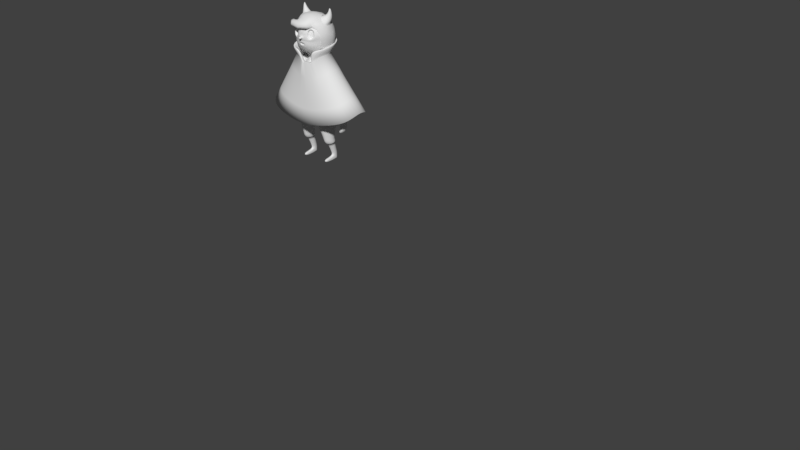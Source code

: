 # Source: Demon_Kid.blend  (saved by Blender 2.79.0; exported with 4.5.12 LTS)
import bpy
from mathutils import Matrix  # noqa: F401  (used for matrix-valued properties, if any)

bpy.ops.wm.read_factory_settings(use_empty=True)
scene = bpy.context.scene
scene.name = 'Scene'

# ---- collections
col_collection_1 = bpy.data.collections.new('Collection 1'); scene.collection.children.link(col_collection_1)

# ---- node groups
ng_auto_smooth = bpy.data.node_groups.new('Auto Smooth', 'GeometryNodeTree')
_s = ng_auto_smooth.interface.new_socket(name='Geometry', in_out='OUTPUT', socket_type='NodeSocketGeometry')
_s = ng_auto_smooth.interface.new_socket(name='Geometry', in_out='INPUT', socket_type='NodeSocketGeometry')
_s = ng_auto_smooth.interface.new_socket(name='Angle', in_out='INPUT', socket_type='NodeSocketFloat')
_s.subtype = 'ANGLE'
_s.min_value = 0.0
_s.max_value = 3.142
ng_auto_smooth.is_modifier = True
_N = ng_auto_smooth.nodes; _L = ng_auto_smooth.links
n0 = _N.new('NodeGroupOutput'); n0.name = 'Group Output'; n0.location = (480, -100)
n1 = _N.new('NodeGroupInput'); n1.name = 'Group Input'; n1.location = (-420, -300)
n2 = _N.new('NodeGroupInput'); n2.name = 'Group Input.001'; n2.location = (-60, -100)
n3 = _N.new('GeometryNodeSetShadeSmooth'); n3.name = 'Set Shade Smooth'; n3.location = (120, -100)
n3.domain = 'EDGE'
n4 = _N.new('GeometryNodeSetShadeSmooth'); n4.name = 'Set Shade Smooth.001'; n4.location = (300, -100)
n5 = _N.new('GeometryNodeInputMeshEdgeAngle'); n5.name = 'Edge Angle'; n5.location = (-420, -220)
n6 = _N.new('GeometryNodeInputEdgeSmooth'); n6.name = 'Is Edge Smooth'; n6.location = (-60, -160)
n7 = _N.new('GeometryNodeInputShadeSmooth'); n7.name = 'Is Face Smooth'; n7.location = (-240, -340)
n8 = _N.new('FunctionNodeBooleanMath'); n8.name = 'Boolean Math'; n8.location = (-60, -220)
n9 = _N.new('FunctionNodeCompare'); n9.name = 'Compare'; n9.location = (-240, -180)
n9.operation = 'LESS_EQUAL'
_L.new(n5.outputs[0], n9.inputs[0])
_L.new(n4.outputs[0], n0.inputs[0])
_L.new(n1.outputs[1], n9.inputs[1])
_L.new(n9.outputs[0], n8.inputs[0])
_L.new(n7.outputs[0], n8.inputs[1])
_L.new(n2.outputs[0], n3.inputs[0])
_L.new(n6.outputs[0], n3.inputs[1])
_L.new(n3.outputs[0], n4.inputs[0])
_L.new(n8.outputs[0], n3.inputs[2])
n0.is_active_output = True

# ---- world
world_world = bpy.data.worlds.new('World'); scene.world = world_world
world_world.color = (0.05088, 0.05088, 0.05088)
world_world.use_sun_shadow = False
world_world.sun_shadow_jitter_overblur = 0.0
world_world.cycles.sampling_method = 'MANUAL'

# ---- meshes
me_cube_002 = bpy.data.meshes.new('Cube.002')
me_cube_002.from_pydata([(-0.5842, 1.498, 0.1949), (1.522, 1.603, 0.1229), (-1.095, 0.02539, -0.6541), (-0.6119, 0.1056, 0.3876), (1.578, -0.3278, -0.7116), (1.404, -0.169, 0.3437), (-0.8443, -0.1876, -0.6418), (-0.5626, -0.1505, 0.1991), (1.146, -0.982, -0.6638), (1.222, -0.7494, 0.1239), (-1.436, -0.1062, -0.5465), (-1.396, -0.139, -0.1331), (-1.649, -0.5201, -0.6295), (-1.602, -0.5408, -0.1409), (-0.6973, 0.5913, 0.5037), (-1.352, 0.5702, -0.5785), (1.401, 0.4496, 0.4481), (-1.152, 1.057, 0.01043), (1.861, 0.999, -0.08246), (1.597, -0.3084, -0.1552), (-0.9592, 0.08117, -0.06941), (-0.7759, -0.1077, -0.1634), (1.355, -0.883, -0.2627), (-1.422, -0.07121, -0.2933), (-1.686, -0.5586, -0.3626), (1.839, 0.3455, 0.0203), (-1.119, 0.5659, -0.02653), (-0.1316, 1.349, 0.5301), (0.01771, 0.06636, 0.5728), (-0.4897, -0.5532, -0.9368), (-0.5291, -0.5828, -0.9287), (-0.01488, -0.2893, 0.4182), (-1.57, -0.1607, -0.6273), (-1.502, -0.2194, -0.07458), (-0.01857, 0.5883, 0.6535), (-1.613, -0.1391, -0.2908), (0.7315, 1.33, 0.5297), (0.8133, 0.009272, 0.5391), (0.4034, -0.9498, -0.829), (-1.662, -0.3263, -0.6441), (0.7548, 0.5607, 0.6889), (0.6692, -0.731, -0.8348), (0.8187, -0.553, 0.3896), (-1.595, -0.3802, -0.08924), (-1.716, -0.3005, -0.3092), (-0.01248, -1.173, -0.7037), (-1.168, -0.9847, -0.6788), (0.2256, -1.24, -0.3636), (-1.148, -1.07, -0.3776), (-0.8999, -0.2041, -0.2932), (-1.117, -0.2157, -0.305), (-0.3837, -0.5103, 0.1955), (-1.056, -0.5336, 0.07893), (-0.7478, -0.622, -0.9182), (-1.223, -0.5025, -0.8324), (-1.161, -0.28, -0.6151), (-0.9369, -0.2909, -0.6527), (-1.064, -0.3177, -0.05307), (-0.7681, -0.2874, -0.004598), (-1.076, -0.9895, -0.09303), (0.2237, -1.093, -0.03759), (0.0428, -0.8737, 0.1767), (-1.073, -0.8291, 0.05739), (-0.3234, -0.9792, -0.8733), (-1.238, -0.8055, -0.8354), (-1.783, 1.109, -0.9488), (0.8122, 2.312, -0.04071), (1.465, 2.213, -0.1886), (-0.6362, 2.258, -0.2352), (-0.2199, 2.307, -0.06982), (-2.01, 1.626, -2.435), (-1.815, 2.225, -2.343), (-0.2001, 3.186, -2.091), (1.046, 3.251, -2.026), (1.936, 2.831, -2.101), (2.411, 2.372, -2.222), (-1.214, 2.829, -2.228), (-1.937, 1.631, -3.363), (-1.667, 2.242, -3.288), (-0.1202, 3.183, -3.188), (1.042, 3.263, -3.17), (1.904, 2.813, -3.197), (2.485, 2.333, -3.218), (-1.126, 2.768, -3.238), (-1.442, 2.064, -4.361), (1.031, 2.964, -4.398), (2.328, 2.021, -4.294), (-0.9395, 2.479, -4.359), (-1.733, 1.434, -4.308), (-0.05287, 2.907, -4.359), (1.794, 2.549, -4.358), (-1.824, 1.496, -1.29), (-0.2418, 2.856, -0.971), (1.701, 2.538, -0.7713), (-1.397, 2.303, -1.166), (0.958, 2.94, -0.9398), (2.277, 2.297, -1.227), (-1.115, 2.578, -0.9027), (2.323, 0.8154, -0.4729), (2.488, 0.5579, -0.709), (2.287, 0.155, -0.6706), (1.899, -0.2515, -0.4272), (2.144, -0.1631, -0.9154), (2.168, 0.2291, -0.3364), (2.72, 0.9657, -1.111), (2.635, 1.134, -0.9728), (2.795, 1.317, -1.735), (2.951, 1.429, -2.494), (2.683, 1.123, -4.159), (2.616, 1.762, -1.324), (2.743, 1.864, -2.401), (2.7, 1.58, -4.224), (2.865, 1.308, -3.37), (2.788, 1.795, -3.286), (2.509, 0.3181, -1.114), (2.743, 0.7715, -1.25), (2.902, 0.8936, -1.871), (2.908, 0.9663, -2.588), (2.697, 0.7366, -4.1), (2.856, 0.8755, -3.408), (2.538, -0.1498, -1.817), (2.795, 0.3852, -1.851), (2.545, -0.164, -2.545), (2.8, 0.342, -2.601), (2.47, -0.2822, -3.238), (2.738, 0.2445, -3.355), (2.27, -0.4422, -3.811), (2.596, 0.09187, -3.989), (-1.472, 0.9504, -0.3804), (-1.77, 0.6782, -1.062), (-2.059, 0.9677, -2.386), (-2.043, 0.9266, -3.276), (-1.75, 0.7053, -4.211), (-1.95, 0.8363, -1.575), (-1.497, 0.1594, -1.057), (-1.9, 0.1953, -2.286), (-1.883, 0.2026, -3.177), (-1.629, -0.01501, -4.111), (-1.791, 0.1939, -1.486)], [], [(27, 36, 66, 69), (2, 29, 30, 6), (21, 20, 2, 6), (28, 3, 7, 31), (34, 14, 3, 28), (79, 83, 76, 72), (25, 16, 5, 19), (4, 19, 22, 8), (64, 46, 12, 39), (5, 9, 22, 19), (35, 33, 11, 23), (50, 55, 10, 23), (52, 57, 11, 33), (48, 59, 13, 24), (18, 1, 16, 25), (27, 0, 14, 34), (20, 3, 14, 26), (2, 20, 26, 15), (46, 48, 24, 12), (57, 50, 23, 11), (32, 35, 23, 10), (4, 8, 38, 41), (18, 25, 103, 98), (39, 44, 35, 32), (36, 27, 34, 40), (62, 52, 33, 43), (44, 43, 33, 35), (28, 31, 42, 37), (55, 54, 32, 10), (40, 34, 28, 37), (29, 41, 38, 30), (36, 1, 67, 66), (42, 61, 60, 9), (8, 45, 63, 38), (22, 47, 45, 8), (9, 60, 47, 22), (7, 58, 51, 31), (6, 56, 49, 21), (38, 63, 53, 30), (31, 51, 61, 42), (21, 49, 58, 7), (16, 40, 37, 5), (24, 13, 43, 44), (59, 62, 43, 13), (1, 36, 40, 16), (12, 24, 44, 39), (5, 37, 42, 9), (54, 64, 39, 32), (0, 27, 69, 68), (53, 63, 64, 54), (60, 61, 62, 59), (56, 53, 54, 55), (61, 51, 52, 62), (58, 49, 50, 57), (45, 47, 48, 46), (47, 60, 59, 48), (51, 58, 57, 52), (49, 56, 55, 50), (63, 45, 46, 64), (21, 7, 3, 20), (97, 92, 72, 76), (76, 83, 78, 71), (94, 97, 76, 71), (75, 82, 81, 74), (19, 4, 102, 101), (93, 96, 75, 74), (73, 80, 79, 72), (92, 95, 73, 72), (81, 80, 73, 74), (95, 93, 74, 73), (71, 78, 77, 70), (86, 82, 113, 111), (91, 94, 71, 70), (82, 75, 110, 113), (77, 78, 84, 88), (25, 19, 101, 103), (80, 81, 90, 85), (79, 80, 85, 89), (81, 82, 86, 90), (78, 83, 87, 84), (83, 79, 89, 87), (107, 112, 113, 110), (66, 67, 93, 95), (69, 66, 95, 92), (68, 69, 92, 97), (99, 98, 103, 100), (100, 103, 101, 102), (98, 99, 104, 105), (109, 106, 107, 110), (107, 117, 119, 112), (113, 112, 108, 111), (105, 104, 106, 109), (75, 96, 109, 110), (107, 106, 116, 117), (106, 104, 115, 116), (104, 99, 114, 115), (108, 112, 119, 118), (99, 100, 102, 114), (121, 120, 122, 123), (114, 102, 120, 121), (115, 114, 121, 116), (123, 122, 124, 125), (116, 121, 123, 117), (123, 125, 119, 117), (125, 124, 126, 127), (119, 125, 127, 118), (14, 0, 17, 26), (26, 17, 128, 15), (70, 77, 131, 130), (128, 65, 129, 15), (91, 70, 130, 133), (65, 91, 133, 129), (77, 88, 132, 131), (30, 53, 56, 6), (129, 133, 138, 134), (15, 129, 134, 2), (133, 130, 135, 138), (130, 131, 136, 135), (131, 132, 137, 136)])
me_cube_002.polygons.foreach_set('use_smooth', [True] * 119)
me_cube_002.use_remesh_preserve_volume = False
me_cube_002.use_remesh_preserve_attributes = False
me_cube_002.use_mirror_vertex_groups = False
me_cube_002.update()
me_cube_001 = bpy.data.meshes.new('Cube.001')
me_cube_001.from_pydata([(0.1939, -0.1633, 0.6309), (0.1711, -0.1896, 1.186), (0.1972, 0.1296, 0.6338), (0.1884, 0.1105, 1.212), (0.1774, 0.08753, 1.274), (0.1272, -0.1974, 0.6165), (0.1373, 0.1576, 0.6229), (0.1772, -0.1177, 1.275), (0.2356, -0.0691, 0.6399), (0.2365, 0.04923, 0.64), (0.2638, 0.01543, 1.274), (0.2567, 0.06373, 1.241), (0.1705, 0.02487, 1.31), (0.1705, -0.05352, 1.31), (0.1994, 0.08507, 1.153), (0.1992, -0.1202, 1.154), (0.121, -0.196, 1.056), (0.1257, 0.1677, 1.066), (0.2275, 0.05752, 1.036), (0.2275, -0.09027, 1.036), (0.1697, 0.1132, 0.9564), (0.1693, -0.1526, 0.9571), (0.1129, -0.1925, 0.9567), (0.1136, 0.1533, 0.9572), (0.206, 0.04508, 0.9533), (0.2061, -0.0782, 0.9532), (0.1865, 0.1213, 0.6818), (0.1841, -0.1532, 0.6863), (0.1179, -0.199, 0.6844), (0.1247, 0.1654, 0.678), (0.2253, 0.04555, 0.687), (0.225, -0.07588, 0.6878), (0.1216, 0.141, 1.227), (0.1711, 0.1414, 1.186), (0.1881, -0.1431, 1.213), (0.1224, -0.1639, 1.215), (0.08768, -0.05171, 1.31), (0.08768, 0.01888, 1.31), (0.1848, 0.1167, 1.061), (0.1814, -0.1579, 1.067), (0.2061, 0.02089, 1.123), (0.206, -0.05749, 1.123), (0.2882, -0.1147, 1.106), (0.2875, 0.0821, 1.105), (0.3391, 0.01564, 1.168), (0.3394, -0.04518, 1.168), (0.2364, 0.01256, 1.044), (0.2366, -0.04827, 1.044), (0.3193, 0.06426, 1.144), (0.3199, -0.09498, 1.145), (0.2558, 0.06235, 1.067), (0.2564, -0.09688, 1.068), (0.2457, -0.1141, 1.188), (0.2344, -0.09635, 1.134), (0.2274, -0.04806, 1.102), (0.2638, -0.04499, 1.275), (0.2569, -0.09446, 1.242), (0.2454, 0.08145, 1.187), (0.2273, 0.01237, 1.101), (0.2342, 0.06183, 1.133), (0.3981, -0.06103, 0.6594), (0.4002, 0.02673, 0.6568), (0.4312, -0.004393, 0.6633), (0.4306, -0.03168, 0.6639), (0.3676, -0.002014, 0.651), (0.3667, -0.0293, 0.6516), (0.4199, 0.01788, 0.6605), (0.4184, -0.05344, 0.662), (0.38, 0.01935, 0.6529), (0.3778, -0.05198, 0.6545), (0.4096, 0.03728, 0.7673), (0.3442, 0.04032, 1.013), (0.361, 0.006152, 1.023), (0.4265, 0.004952, 0.7735), (0.3831, -0.08175, 0.7576), (0.3179, -0.08548, 0.9986), (0.3559, -0.06988, 0.7477), (0.291, -0.07294, 0.9834), (0.2743, -0.03877, 0.974), (0.339, -0.03755, 0.7415), (0.4267, -0.0355, 0.7735), (0.3612, -0.0366, 1.023), (0.3447, -0.0716, 1.014), (0.4101, -0.06861, 0.7675), (0.3825, 0.04915, 0.7574), (0.3173, 0.05286, 0.9983), (0.2741, 0.003982, 0.9738), (0.3388, 0.002899, 0.7414), (0.2905, 0.03898, 0.9831), (0.3554, 0.03602, 0.7475), (0.3845, 0.04969, 0.8914), (0.4047, 0.009868, 0.9003), (0.3528, -0.09691, 0.8776), (0.3204, -0.0823, 0.8633), (0.3002, -0.04248, 0.8545), (0.4049, -0.03995, 0.9004), (0.3851, -0.08074, 0.8917), (0.3521, 0.0643, 0.8772), (0.3, 0.00734, 0.8544), (0.3198, 0.04813, 0.8631), (0.3949, -0.07266, 0.4891), (0.3834, -0.07419, 0.5926), (0.3949, 0.01052, 0.48), (0.3905, 0.01572, 0.5818), (0.4311, -0.07457, 0.4715), (0.4346, -0.07454, 0.5894), (0.428, 0.008612, 0.4625), (0.4325, 0.0155, 0.5828), (0.3928, -0.0141, 0.4852), (0.3928, -0.04752, 0.4888), (0.3804, -0.03526, 0.5905), (0.3818, -0.005728, 0.5853), (0.4342, -0.05051, 0.4613), (0.4342, -0.01709, 0.4576), (0.4409, -0.006053, 0.5872), (0.4419, -0.03559, 0.5923), (0.3832, -0.07561, 0.5593), (0.3862, 0.01805, 0.5394), (0.4413, 0.018, 0.539), (0.4328, -0.07598, 0.556), (0.45, -0.008405, 0.5375), (0.45, -0.04183, 0.5411), (0.3799, -0.04183, 0.5411), (0.3799, -0.008405, 0.5375), (0.4124, 0.0181, 0.4703), (0.4113, 0.02206, 0.5837), (0.4124, -0.08217, 0.4812), (0.4098, -0.08046, 0.601), (0.4116, -0.07266, 0.4446), (0.3852, -0.07018, 0.4674), (0.4124, 0.02502, 0.5339), (0.4016, -0.08325, 0.5507), (0.3868, -0.06666, 0.5506), (0.3866, -0.06047, 0.5957), (0.4125, -0.06772, 0.6055), (0.435, -0.0607, 0.596), (0.4398, -0.06677, 0.5497), (0.4124, -0.07525, 0.5448), (0.3908, -0.09061, 0.5506), (0.3971, -0.09757, 0.5898), (0.3715, -0.08916, 0.5617), (0.3753, -0.09315, 0.5856), (0.4138, -0.09435, 0.5751), (0.4097, -0.09037, 0.5513), (0.3528, -0.1086, 0.5297), (0.3542, -0.1191, 0.5424), (0.3486, -0.1077, 0.539), (0.35, -0.1134, 0.5477), (0.3669, -0.1162, 0.5409), (0.3654, -0.1104, 0.5322), (0.3945, 0.01442, 0.5054), (0.439, 0.01395, 0.5011), (0.4422, -0.07159, 0.5103), (0.45, -0.01183, 0.506), (0.45, -0.04525, 0.5096), (0.3935, -0.04525, 0.5096), (0.3935, -0.01183, 0.506), (0.3943, -0.07112, 0.5147), (0.4124, 0.02159, 0.5024), (0.4124, -0.07867, 0.5133), (0.3749, -0.06577, 0.4549), (0.3749, -0.003557, 0.4481), (0.388, -0.06833, 0.4314), (0.388, -0.006118, 0.4246), (0.3734, -0.02251, 0.4502), (0.3734, -0.04682, 0.4528), (0.387, -0.04965, 0.4268), (0.387, -0.02534, 0.4242), (0.3777, -0.003773, 0.4343), (0.3777, -0.06854, 0.4413), (0.3699, -0.02465, 0.4307), (0.3699, -0.04891, 0.4334), (0.3946, -0.07784, 0.4561), (0.4085, 0.0009594, 0.4366), (0.4145, -0.02214, 0.4328), (0.3832, -0.01899, 0.4618), (0.3852, 0.003433, 0.4594), (0.4145, -0.05092, 0.4359), (0.3832, -0.04777, 0.4649), (0.3946, 0.008482, 0.4467), (0.3894, -0.1095, 0.5594), (0.3862, -0.1028, 0.5443), (0.3602, -0.101, 0.5545), (0.3634, -0.1077, 0.5696), (0.3733, -0.1, 0.5455), (0.3788, -0.1136, 0.5698), (0.0597, 0.1698, 0.6175), (0.05843, -0.1915, 1.213), (0.05897, 0.1681, 1.235), (0.06105, -0.1898, 0.6023), (0.02155, 0.06781, 0.5938), (0.02069, -0.06104, 0.5936), (0.05607, 0.07598, 1.31), (0.05607, -0.1023, 1.31), (0.06276, 0.1886, 1.076), (0.05896, -0.2172, 1.052), (0.05438, -0.207, 0.9591), (0.05464, 0.1684, 0.9592), (0.05434, 0.1781, 0.6779), (0.0524, -0.2096, 0.6812), (0.2443, 0.008854, 0.4859), (0.211, 0.08094, 0.4819), (0.1541, -0.1739, 0.4749), (0.2091, -0.1486, 0.4817), (0.09943, -0.145, 0.4683), (0.1563, 0.1099, 0.4752), (0.2054, 0.03912, 0.283), (0.2436, -0.07884, 0.4859), (0.2353, -0.004272, 0.2775), (0.1013, 0.08462, 0.4685), (0.06681, 0.01482, 0.4643), (0.0661, -0.07287, 0.4642), (0.2304, -0.009357, 0.3224), (0.2017, 0.0347, 0.3209), (0.169, -0.121, 0.3184), (0.2006, -0.1056, 0.3209), (0.1376, -0.1034, 0.3159), (0.1703, 0.05238, 0.3185), (0.2299, -0.06295, 0.3224), (0.1387, 0.03695, 0.316), (0.1087, -0.00571, 0.3145), (0.1082, -0.0593, 0.3144), (0.1687, -0.1097, 0.2646), (0.1996, -0.09623, 0.2661), (0.1392, -0.09116, 0.2671), (0.1758, 0.05764, 0.2855), (0.2325, -0.05597, 0.271), (0.1449, 0.0442, 0.284), (0.1132, 0.00394, 0.2791), (0.1104, -0.04776, 0.2726), (0.1959, 0.07239, 0.05848), (0.184, 0.09303, 0.05848), (0.1718, 0.002455, 0.05275), (0.1843, 0.01437, 0.05275), (0.1603, 0.01634, 0.05275), (0.1749, 0.1017, 0.05848), (0.1822, -0.1158, 0.03123), (0.1955, 0.04016, 0.05275), (0.1723, -0.122, 0.03123), (0.1653, 0.09514, 0.05848), (0.1527, 0.0758, 0.05848), (0.1508, 0.04479, 0.05275), (0.1501, -0.04551, 0.2318), (0.2165, -0.02286, 0.2375), (0.1312, 0.01615, 0.2455), (0.1928, -0.04891, 0.2315), (0.171, -0.05756, 0.2293), (0.1542, 0.0422, 0.2515), (0.176, 0.05085, 0.2537), (0.1292, -0.01735, 0.238), (0.2185, 0.01064, 0.245), (0.1969, 0.03879, 0.2512), (0.1956, 0.07339, 0.0), (0.1837, 0.09403, 0.0), (0.1733, 0.02274, 0.0), (0.1856, 0.02809, 0.0), (0.1609, 0.03143, 0.0), (0.1745, 0.1027, 0.0), (0.1744, 0.04416, 0.0), (0.1955, 0.04867, 0.0), (0.1754, 0.07767, 0.0), (0.165, 0.09614, 0.0), (0.1523, 0.07679, 0.0), (0.1522, 0.05208, 0.0), (0.1628, -0.1138, 0.03123), (0.1927, -0.09795, 0.03123), (0.1535, -0.09476, 0.03123), (0.1519, -0.09473, 0.0), (0.1711, -0.1213, 0.0), (0.1615, -0.113, 0.0), (0.191, -0.09809, 0.0), (0.1809, -0.115, 0.0), (0.1821, -0.04944, 0.03752), (0.1515, -0.02568, 0.0), (0.1601, -0.04633, 0.0), (0.1948, -0.03009, 0.03752), (0.1947, -0.02909, 0.0), (0.1634, -0.04733, 0.03752), (0.1726, -0.05602, 0.03752), (0.1515, -0.02668, 0.03752), (0.1849, -0.04967, 0.0), (0.1725, -0.05502, 0.0), (0.1617, 0.02848, 0.08018), (0.1725, 0.01923, 0.08018), (0.175, 0.1041, 0.08018), (0.1485, 0.05041, 0.08018), (0.1858, 0.09484, 0.08018), (0.1981, 0.0467, 0.08018), (0.1496, 0.07663, 0.08018), (0.1867, 0.03034, 0.08018), (0.1638, 0.09713, 0.08018), (0.1991, 0.07292, 0.08018), (0.1657, 0.1065, 0.8359), (0.1656, -0.1443, 0.8354), (0.1072, -0.1877, 0.8355), (0.1083, 0.1438, 0.8354), (0.2024, 0.04645, 0.8357), (0.2024, -0.07425, 0.8353), (0.04987, 0.157, 0.8378), (0.04978, -0.1995, 0.8365), (0.08505, 0.0157, 1.348), (0.08505, -0.04853, 1.348), (0.0473, 0.06767, 1.348), (0.0473, -0.1005, 1.348), (0.03156, -0.01535, 1.848), (0.05618, 0.01363, 1.843), (0.07649, 0.04147, 1.827), (0.09688, 0.09284, 1.796), (0.1279, 0.1105, 1.755), (0.2239, 0.04809, 1.658), (0.2256, 0.05028, 1.639), (0.2269, 0.05211, 1.619), (0.2277, 0.05285, 1.604), (0.1405, 0.1583, 1.517), (0.1267, 0.1423, 1.472), (0.1081, 0.1195, 1.432), (0.08546, 0.09057, 1.398), (0.04074, -0.04268, 1.846), (0.07089, -0.03268, 1.843), (0.09673, -0.02295, 1.84), (0.2052, 0.02142, 1.74), (0.2316, 0.03305, 1.657), (0.2334, 0.03488, 1.638), (0.2347, 0.03652, 1.618), (0.2397, 0.04217, 1.557), (0.2259, 0.04103, 1.509), (0.2036, 0.03684, 1.465), (0.1735, 0.02976, 1.425), (0.1368, 0.02008, 1.393), (0.04129, -0.06902, 1.844), (0.07481, -0.08018, 1.836), (0.1124, -0.08531, 1.818), (0.1576, -0.09599, 1.782), (0.2018, -0.09844, 1.747), (0.2365, 0.01533, 1.656), (0.2381, 0.01663, 1.637), (0.2394, 0.01797, 1.616), (0.2401, 0.01867, 1.601), (0.2202, -0.1117, 1.498), (0.202, -0.09571, 1.455), (0.1735, -0.08114, 1.418), (0.1368, -0.06706, 1.387), (0.02806, -0.08967, 1.843), (0.0522, -0.1206, 1.83), (0.07798, -0.1467, 1.806), (0.1226, -0.1715, 1.773), (0.1241, -0.2109, 1.719), (0.1495, -0.214, 1.685), (0.1537, -0.2218, 1.636), (0.1341, -0.2322, 1.6), (0.02426, -0.2683, 1.534), (0.02131, -0.266, 1.523), (0.1267, -0.1991, 1.448), (0.1081, -0.1709, 1.411), (0.08546, -0.1376, 1.382), (0.1513, -0.179, 1.738), (0.1724, -0.1908, 1.688), (0.186, -0.1923, 1.64), (0.02131, -0.2702, 1.544), (0.07683, -0.256, 1.682), (0.0922, -0.2247, 1.718), (0.01854, -0.2723, 1.626), (0.02252, -0.2724, 1.605), (0.07815, -0.2034, 1.699), (0.06669, -0.2206, 1.672), (0.07212, -0.2265, 1.634), (0.0913, -0.2187, 1.608), (0.133, -0.1911, 1.674), (0.1385, -0.197, 1.636), (0.1149, -0.1887, 1.7), (0.1281, -0.2039, 1.609), (0.0, 0.1611, 0.629), (0.0, 0.1754, 1.237), (0.0, -0.1715, 0.6016), (0.0, -0.2034, 1.213), (0.0, 0.09779, 1.31), (0.0, -0.1217, 1.31), (0.0, 0.07075, 0.5898), (0.0, -0.05983, 0.5898), (0.0, -0.2266, 1.05), (0.0, 0.1939, 1.08), (0.0, -0.2146, 0.957), (0.0, 0.1729, 0.9593), (0.0, -0.2147, 0.6803), (0.0, 0.184, 0.6766), (0.0, -0.2061, 0.8368), (0.0, 0.1614, 0.8367), (0.0, 0.08751, 1.348), (0.0, -0.1203, 1.348), (0.0, 0.04259, 1.842), (0.0, 0.0881, 1.822), (0.0, 0.1288, 1.793), (0.0, 0.163, 1.757), (0.0, 0.1895, 1.714), (0.0, 0.2142, 1.569), (0.0, 0.1538, 1.434), (0.0, -0.1003, 1.842), (0.0, -0.1419, 1.827), (0.0, -0.1794, 1.801), (0.0, -0.2228, 1.768), (0.0, -0.2474, 1.733), (0.0, -0.2635, 1.682), (0.0, -0.2726, 1.631), (0.0, -0.2725, 1.594), (0.0, -0.2659, 1.488), (0.0, -0.2394, 1.445), (0.0, -0.2051, 1.409), (0.0, -0.1645, 1.38), (0.0, -0.05499, 1.847), (0.0, -0.005875, 1.848), (0.0, 0.2073, 1.668), (0.0, 0.2156, 1.619), (0.0, 0.203, 1.52), (0.0, 0.1826, 1.475), (0.0, 0.1175, 1.4), (0.1483, -0.2224, 1.575), (0.1396, -0.2256, 1.528), (0.1358, -0.22, 1.491), (0.0, -0.2707, 1.549), (0.0, -0.265, 1.519), (0.0, -0.2529, 1.546), (0.0, -0.2494, 1.535), (0.0, -0.2452, 1.523), (0.03308, -0.249, 1.535), (0.02791, -0.2518, 1.543), (0.02791, -0.2463, 1.527), (0.08542, -0.2553, 1.633), (0.1023, -0.246, 1.599), (0.0, -0.2683, 1.649), (0.0, -0.2828, 1.577), (0.0, -0.3087, 1.623), (0.0, -0.3094, 1.594), (0.01368, -0.3086, 1.618), (0.01661, -0.3091, 1.602), (0.114, 0.0324, 1.837), (0.1429, 0.06549, 1.816), (0.1797, 0.06604, 1.79), (0.1087, -0.01894, 1.843), (0.1691, 0.03061, 1.873), (0.2148, 0.0233, 1.776), (0.1391, -0.05875, 1.827), (0.1838, -0.06273, 1.8), (0.2165, -0.02855, 1.777), (0.1395, 0.03563, 1.851), (0.1654, 0.0612, 1.842), (0.2001, 0.05984, 1.828), (0.1378, -0.001892, 1.851), (0.1919, 0.02333, 1.914), (0.2234, 0.03234, 1.817), (0.1611, -0.02938, 1.84), (0.1958, -0.03074, 1.826), (0.2216, -0.005176, 1.816), (0.1867, 0.04625, 1.873), (0.2101, 0.04496, 1.87), (0.1675, 0.007203, 1.871), (0.1975, 0.01667, 1.935), (0.2255, 0.0275, 1.866), (0.1829, -0.01026, 1.867), (0.2062, -0.01155, 1.864), (0.2239, 0.004091, 1.864), (0.2002, 0.0306, 1.917), (0.2107, 0.02927, 1.922), (0.1908, 0.01172, 1.913), (0.2175, 0.02013, 1.925), (0.1975, 0.002575, 1.916), (0.2081, 0.00125, 1.92), (0.2164, 0.008521, 1.924), (0.2005, 0.0191, 1.937), (0.2044, 0.01836, 1.939), (0.1971, 0.01251, 1.934), (0.2025, 0.01379, 1.938), (0.2068, 0.0149, 1.939), (0.1995, 0.009053, 1.935), (0.2034, 0.00832, 1.937), (0.2064, 0.01074, 1.938), (0.229, -0.02877, 0.2356), (0.122, 0.02078, 0.2452), (0.1992, -0.0619, 0.2285), (0.1508, 0.05391, 0.2523), (0.2314, 0.01382, 0.2445), (0.1457, -0.05759, 0.229), (0.1718, -0.0729, 0.226), (0.1781, 0.06491, 0.2548), (0.1196, -0.02181, 0.2363), (0.2043, 0.0496, 0.2519), (0.3083, 0.04757, 1.137), (0.2845, -0.09434, 1.107), (0.2601, -0.08019, 1.077), (0.3237, -0.0392, 1.156), (0.2839, 0.06172, 1.107), (0.3235, 0.009025, 1.155), (0.2449, -0.04165, 1.058), (0.3088, -0.07868, 1.137), (0.2447, 0.006578, 1.058), (0.2596, 0.04606, 1.076), (0.04649, -0.2239, 0.683), (0.04834, 0.1911, 0.6801), (0.232, -0.08049, 0.6891), (0.2322, 0.05073, 0.6884), (0.1233, 0.1772, 0.6798), (0.1168, -0.2123, 0.6858), (0.0, 0.1973, 0.6781), (0.0, -0.2296, 0.682), (0.1879, -0.1631, 0.6876), (0.1902, 0.1305, 0.6834), (0.0, 0.08708, 1.329), (0.0465, -0.1002, 1.329), (0.07766, -0.0484, 1.329), (0.0465, 0.06732, 1.329), (0.0, -0.1199, 1.329), (0.07766, 0.01557, 1.329), (0.05786, -0.1063, 1.338), (0.05786, 0.07722, 1.338), (0.0, 0.09932, 1.338), (0.09661, -0.05218, 1.338), (0.0, -0.1284, 1.338), (0.09661, 0.01935, 1.338), (0.1405, 0.1447, 1.711), (0.149, 0.1597, 1.665), (0.1519, 0.1671, 1.615), (0.149, 0.1666, 1.566), (0.2355, 0.03726, 1.603), (0.2259, 0.0275, 1.703), (0.2259, -0.1134, 1.693), (0.2311, -0.1221, 1.645), (0.2312, -0.1238, 1.593), (0.2284, -0.1205, 1.546)], [], [(17, 32, 33, 38), (54, 58, 46, 47), (0, 5, 202, 203), (193, 376, 374, 187), (195, 187, 374, 379), (39, 1, 35, 16), (57, 11, 48, 43), (186, 6, 205, 209), (194, 188, 32, 17), (9, 8, 207, 200), (6, 2, 201, 205), (11, 10, 44, 48), (52, 53, 51, 42), (188, 372, 375, 192), (190, 186, 209, 210), (8, 0, 203, 207), (53, 54, 47, 51), (55, 56, 49, 45), (24, 18, 19, 25), (20, 38, 18, 24), (197, 194, 17, 23), (21, 39, 16, 22), (196, 195, 379, 381), (25, 19, 39, 21), (23, 17, 38, 20), (295, 23, 20, 292), (297, 25, 21, 293), (299, 196, 381, 385), (293, 21, 22, 294), (298, 197, 23, 295), (292, 20, 24, 296), (296, 24, 25, 297), (9, 30, 31, 8), (2, 26, 30, 9), (186, 198, 29, 6), (0, 27, 28, 5), (189, 199, 383, 373), (8, 31, 27, 0), (6, 29, 26, 2), (4, 3, 33, 32), (34, 7, 35, 1), (7, 13, 36, 35), (12, 4, 32, 37), (13, 12, 37, 36), (3, 14, 38, 33), (15, 34, 1, 39), (40, 41, 19, 18), (14, 40, 18, 38), (41, 15, 39, 19), (79, 87, 64, 65), (84, 70, 66, 61), (70, 73, 62, 66), (74, 76, 69, 60), (76, 79, 65, 69), (10, 55, 45, 44), (56, 52, 42, 49), (58, 59, 50, 46), (59, 57, 43, 50), (14, 3, 57, 59), (40, 14, 59, 58), (7, 34, 52, 56), (12, 13, 55, 10), (13, 7, 56, 55), (15, 41, 54, 53), (34, 15, 53, 52), (4, 12, 10, 11), (3, 4, 11, 57), (41, 40, 58, 54), (66, 107, 125, 61), (62, 114, 107, 66), (63, 115, 114, 62), (67, 135, 115, 63), (80, 83, 67, 63), (73, 80, 63, 62), (83, 74, 60, 67), (87, 89, 68, 64), (494, 489, 85, 88), (99, 97, 84, 89), (493, 494, 88, 86), (98, 99, 89, 87), (492, 486, 75, 82), (96, 92, 74, 83), (490, 488, 81, 72), (91, 95, 80, 73), (488, 492, 82, 81), (95, 96, 83, 80), (487, 491, 78, 77), (93, 94, 79, 76), (486, 487, 77, 75), (92, 93, 76, 74), (485, 490, 72, 71), (90, 91, 73, 70), (489, 485, 71, 85), (97, 90, 70, 84), (491, 493, 86, 78), (94, 98, 87, 79), (78, 86, 98, 94), (85, 71, 90, 97), (71, 72, 91, 90), (75, 77, 93, 92), (77, 78, 94, 93), (81, 82, 96, 95), (72, 81, 95, 91), (82, 75, 92, 96), (86, 88, 99, 98), (88, 85, 97, 99), (89, 84, 61, 68), (123, 111, 103, 117), (121, 115, 135, 136), (159, 126, 104, 152), (178, 175, 164, 165), (60, 134, 135, 67), (69, 133, 134, 60), (65, 110, 133, 69), (177, 128, 162, 166), (118, 107, 114, 120), (120, 114, 115, 121), (132, 133, 110, 122), (122, 110, 111, 123), (125, 130, 117, 103), (119, 105, 142, 143), (158, 124, 102, 150), (155, 122, 123, 156), (157, 132, 122, 155), (153, 120, 121, 154), (151, 118, 120, 153), (154, 121, 136, 152), (156, 123, 117, 150), (172, 129, 160, 169), (128, 172, 169, 162), (151, 106, 124, 158), (105, 127, 139, 142), (107, 118, 130, 125), (173, 174, 167, 163), (64, 111, 110, 65), (68, 103, 111, 64), (61, 125, 103, 68), (175, 176, 161, 164), (157, 100, 126, 159), (116, 101, 133, 132), (101, 127, 134, 133), (105, 119, 136, 135), (131, 116, 132, 137), (127, 105, 135, 134), (119, 131, 137, 136), (183, 182, 146, 147), (181, 180, 148, 149), (101, 116, 140, 141), (131, 119, 143, 138), (116, 131, 138, 140), (127, 101, 141, 139), (145, 144, 149, 148), (147, 146, 144, 145), (184, 181, 149, 144), (182, 184, 144, 146), (185, 183, 147, 145), (180, 185, 145, 148), (132, 157, 159, 137), (118, 151, 158, 130), (108, 156, 150, 102), (112, 154, 152, 104), (106, 151, 153, 113), (113, 153, 154, 112), (100, 157, 155, 109), (109, 155, 156, 108), (130, 158, 150, 117), (137, 159, 152, 136), (171, 166, 162, 169), (168, 163, 167, 170), (170, 167, 166, 171), (164, 170, 171, 165), (161, 168, 170, 164), (165, 171, 169, 160), (174, 177, 166, 167), (176, 179, 168, 161), (179, 173, 163, 168), (129, 178, 165, 160), (100, 109, 178, 129), (124, 106, 173, 179), (102, 124, 179, 176), (113, 112, 177, 174), (108, 102, 176, 175), (106, 113, 174, 173), (104, 126, 172, 128), (126, 100, 129, 172), (112, 104, 128, 177), (109, 108, 175, 178), (142, 139, 185, 180), (139, 141, 183, 185), (140, 138, 184, 182), (138, 143, 181, 184), (143, 142, 180, 181), (141, 140, 182, 183), (5, 28, 199, 189), (371, 384, 198, 186), (386, 382, 197, 298), (294, 22, 196, 299), (22, 16, 195, 196), (382, 380, 194, 197), (32, 188, 192, 37), (377, 190, 191, 378), (371, 186, 190, 377), (380, 372, 188, 194), (378, 191, 189, 373), (16, 35, 187, 195), (36, 193, 187, 35), (207, 203, 215, 218), (210, 209, 219, 220), (203, 202, 214, 215), (209, 205, 217, 219), (211, 210, 220, 221), (201, 200, 212, 213), (189, 191, 211, 204), (2, 9, 200, 201), (191, 190, 210, 211), (5, 189, 204, 202), (214, 216, 224, 222), (218, 215, 223, 226), (220, 219, 227, 228), (215, 214, 222, 223), (219, 217, 225, 227), (221, 220, 228, 229), (202, 204, 216, 214), (204, 211, 221, 216), (200, 207, 218, 212), (205, 201, 213, 217), (282, 285, 241, 234), (283, 282, 234, 232), (287, 289, 233, 237), (288, 290, 239, 240), (289, 283, 232, 233), (290, 284, 235, 239), (216, 221, 229, 224), (212, 218, 226, 208), (217, 213, 206, 225), (213, 212, 208, 206), (231, 230, 252, 253), (235, 231, 253, 257), (230, 237, 259, 252), (278, 277, 264, 238), (276, 275, 265, 270), (275, 272, 236, 265), (291, 287, 237, 230), (284, 286, 231, 235), (286, 291, 230, 231), (285, 288, 240, 241), (483, 476, 244, 249), (484, 479, 250, 251), (482, 484, 251, 248), (479, 475, 243, 250), (478, 482, 248, 247), (477, 481, 246, 245), (476, 478, 247, 244), (475, 477, 245, 243), (481, 480, 242, 246), (480, 483, 249, 242), (258, 259, 255, 254), (263, 258, 254, 256), (261, 257, 260, 262), (262, 260, 258, 263), (257, 253, 252, 260), (260, 252, 259, 258), (241, 240, 262, 263), (239, 235, 257, 261), (273, 274, 269, 267), (240, 239, 261, 262), (264, 266, 267, 269), (238, 264, 269, 268), (265, 236, 271, 270), (236, 238, 268, 271), (277, 279, 266, 264), (281, 280, 271, 268), (280, 276, 270, 271), (272, 278, 238, 236), (274, 281, 268, 269), (279, 273, 267, 266), (241, 263, 273, 279), (256, 254, 281, 274), (233, 232, 278, 272), (255, 259, 276, 280), (254, 255, 280, 281), (234, 241, 279, 277), (263, 256, 274, 273), (237, 233, 272, 275), (259, 237, 275, 276), (232, 234, 277, 278), (249, 244, 288, 285), (251, 250, 291, 286), (248, 251, 286, 284), (250, 243, 287, 291), (247, 248, 284, 290), (245, 246, 283, 289), (244, 247, 290, 288), (243, 245, 289, 287), (246, 242, 282, 283), (242, 249, 285, 282), (29, 499, 504, 26), (500, 294, 299, 495), (501, 386, 298, 496), (498, 296, 297, 497), (504, 292, 296, 498), (496, 298, 295, 499), (503, 293, 294, 500), (495, 299, 385, 502), (497, 297, 293, 503), (508, 505, 387, 302), (506, 507, 301, 303), (509, 506, 303, 388), (507, 510, 300, 301), (510, 508, 302, 300), (387, 414, 316, 302), (303, 354, 407, 388), (301, 341, 354, 303), (300, 328, 341, 301), (409, 408, 304), (394, 411, 519, 520), (389, 409, 304, 305), (412, 394, 520, 313), (390, 389, 305, 306), (413, 412, 313, 314), (391, 390, 306, 307), (395, 413, 314, 315), (392, 391, 307, 308), (414, 395, 315, 316), (393, 392, 308, 517), (410, 393, 517, 518), (411, 410, 518, 519), (311, 310, 322, 323), (304, 408, 317), (312, 311, 323, 521), (305, 304, 317, 318), (313, 520, 324, 325), (306, 305, 318, 319), (314, 313, 325, 326), (333, 442, 441, 332), (315, 314, 326, 327), (320, 439, 442, 333), (316, 315, 327, 328), (517, 308, 320, 522), (310, 309, 321, 322), (308, 436, 439, 320), (327, 326, 339, 340), (307, 435, 436, 308), (328, 327, 340, 341), (522, 320, 333, 523), (322, 321, 334, 335), (323, 322, 335, 336), (317, 408, 329), (521, 323, 336, 337), (318, 317, 329, 330), (325, 324, 526, 338), (319, 318, 330, 331), (326, 325, 338, 339), (525, 524, 357, 415), (329, 408, 342), (526, 525, 415, 416), (330, 329, 342, 343), (338, 526, 416, 417), (331, 330, 343, 344), (339, 338, 417, 352), (332, 331, 344, 345), (340, 339, 352, 353), (333, 332, 345, 355), (341, 340, 353, 354), (523, 333, 355, 356), (524, 523, 356, 357), (353, 352, 405, 406), (355, 345, 399, 400), (354, 353, 406, 407), (360, 359, 364, 363), (426, 427, 366, 365), (348, 347, 367, 368), (342, 408, 396), (343, 342, 396, 397), (344, 343, 397, 398), (352, 417, 404, 405), (345, 344, 398, 399), (302, 316, 328, 300), (346, 347, 356, 355), (347, 348, 357, 356), (348, 349, 415, 357), (359, 360, 400, 401), (426, 359, 401, 428), (360, 346, 355, 400), (349, 427, 429, 415), (367, 369, 363, 364), (368, 367, 364, 365), (370, 368, 365, 366), (346, 360, 363, 369), (349, 348, 368, 370), (347, 346, 369, 367), (359, 426, 365, 364), (427, 349, 370, 366), (351, 350, 423, 425), (419, 351, 425, 422), (358, 350, 416, 415), (350, 351, 417, 416), (418, 358, 415, 429), (351, 419, 404, 417), (423, 424, 420, 421), (425, 423, 421, 422), (358, 418, 420, 424), (350, 358, 424, 423), (361, 362, 427, 426), (402, 361, 426, 428), (362, 403, 429, 427), (433, 432, 430, 431), (361, 402, 430, 432), (403, 362, 433, 431), (362, 361, 432, 433), (436, 435, 444, 445), (440, 441, 450, 449), (435, 434, 443, 444), (437, 440, 449, 446), (449, 450, 458, 457), (446, 449, 457, 454), (444, 443, 438, 452), (451, 448, 456, 459), (442, 439, 448, 451), (441, 442, 451, 450), (439, 436, 445, 448), (434, 437, 446, 443), (452, 438, 447, 460), (459, 456, 463, 466), (456, 453, 461, 463), (458, 459, 466, 465), (443, 446, 454, 438), (445, 444, 452, 453), (450, 451, 459, 458), (448, 445, 453, 456), (463, 461, 468, 471), (465, 466, 474, 473), (461, 460, 467, 468), (447, 462, 469, 455), (454, 457, 464, 462), (457, 458, 465, 464), (438, 454, 462, 447), (453, 452, 460, 461), (467, 455, 469, 470), (468, 467, 470, 471), (470, 469, 472, 473), (471, 470, 473, 474), (466, 463, 471, 474), (460, 447, 455, 467), (462, 464, 472, 469), (464, 465, 473, 472), (332, 441, 440, 331), (331, 440, 437, 319), (319, 437, 434, 306), (306, 434, 435, 307), (224, 229, 483, 480), (222, 224, 480, 481), (226, 223, 477, 475), (228, 227, 478, 476), (223, 222, 481, 477), (227, 225, 482, 478), (208, 226, 475, 479), (225, 206, 484, 482), (206, 208, 479, 484), (229, 228, 476, 483), (47, 46, 493, 491), (43, 48, 485, 489), (48, 44, 490, 485), (42, 51, 487, 486), (51, 47, 491, 487), (45, 49, 492, 488), (44, 45, 488, 490), (49, 42, 486, 492), (46, 50, 494, 493), (50, 43, 489, 494), (28, 500, 495, 199), (384, 501, 496, 198), (30, 498, 497, 31), (26, 504, 498, 30), (198, 496, 499, 29), (27, 503, 500, 28), (199, 495, 502, 383), (31, 497, 503, 27), (499, 295, 292, 504), (516, 512, 508, 510), (514, 516, 510, 507), (515, 511, 506, 509), (511, 514, 507, 506), (512, 513, 505, 508), (514, 36, 37, 516), (515, 376, 193, 511), (511, 193, 36, 514), (512, 192, 375, 513), (516, 37, 192, 512), (309, 310, 518, 517), (310, 311, 519, 518), (311, 312, 520, 519), (312, 521, 324, 520), (321, 309, 517, 522), (335, 334, 523, 524), (336, 335, 524, 525), (337, 336, 525, 526), (334, 321, 522, 523), (521, 337, 526, 324)])
me_cube_001.polygons.foreach_set('use_smooth', [True] * 499)
_k = {(30, 31): 1.0, (26, 30): 1.0, (29, 198): 1.0, (27, 28): 1.0, (199, 383): 1.0, (27, 31): 1.0, (26, 29): 1.0, (198, 384): 1.0, (28, 199): 1.0, (244, 249): 1.0, (250, 251): 1.0, (248, 251): 1.0, (243, 250): 1.0, (247, 248): 1.0, (245, 246): 1.0, (244, 247): 1.0, (243, 245): 1.0, (242, 246): 1.0, (242, 249): 1.0, (363, 364): 1.0, (364, 365): 1.0, (365, 366): 1.0, (367, 369): 1.0, (367, 368): 1.0, (368, 370): 1.0, (363, 369): 1.0, (366, 370): 1.0, (361, 362): 1.0, (361, 402): 1.0, (362, 403): 1.0, (491, 493): 1.0, (485, 489): 1.0, (485, 490): 1.0, (486, 487): 1.0, (487, 491): 1.0, (488, 492): 1.0, (488, 490): 1.0, (486, 492): 1.0, (493, 494): 1.0, (489, 494): 1.0, (508, 510): 1.0, (507, 510): 1.0, (506, 509): 1.0, (506, 507): 1.0, (505, 508): 1.0}
me_cube_001.attributes.new('crease_edge', 'FLOAT', 'EDGE').data.foreach_set('value', [_k.get((min(e.vertices), max(e.vertices)), 0.0) for e in me_cube_001.edges])
me_cube_001.use_remesh_preserve_volume = False
me_cube_001.use_remesh_preserve_attributes = False
me_cube_001.use_mirror_vertex_groups = False
me_cube_001.update()
me_cube = bpy.data.meshes.new('Cube')
me_cube.from_pydata([(0.1603, 0.0205, 0.4632), (0.5735, 0.08693, -0.09613), (0.5218, -0.09725, -0.1769), (0.1388, -0.05965, 0.4632), (0.5198, 0.2362, -0.1603), (0.1388, 0.1006, 0.4632), (0.5873, 0.08402, -0.06146), (0.5453, 0.2523, -0.1561), (0.545, -0.1114, -0.172), (0.08013, 0.1593, 0.4632), (0.2921, -0.1961, -0.2295), (0.2921, 0.3343, -0.2146), (0.08013, -0.109, 0.3987), (0.2851, -0.1525, -0.2337), (0.284, 0.2892, -0.2181), (-0.1603, 0.0205, 0.4632), (-0.5738, 0.08693, -0.09487), (-0.5221, -0.09725, -0.1757), (-0.1388, -0.05965, 0.4632), (-0.5198, 0.2362, -0.1603), (-0.1388, 0.1006, 0.4632), (-1.324e-05, 0.3343, -0.2731), (-1.322e-05, 0.1972, 0.4632), (-8.076e-07, -0.1501, -0.2917), (-1.32e-05, -0.1305, 0.3987), (-0.5876, 0.08402, -0.06044), (-0.5454, 0.2523, -0.1561), (-1.324e-05, -0.1961, -0.2879), (-0.5454, -0.1114, -0.171), (-8.076e-07, 0.2868, -0.276), (-0.08016, 0.1593, 0.4632), (-0.2921, -0.1961, -0.2295), (-0.2921, 0.3343, -0.2146), (-0.08016, -0.109, 0.4632), (-0.2852, -0.1525, -0.2337), (-0.284, 0.2892, -0.2181), (0.0978, 0.171, 0.4632), (0.1591, 0.0994, 0.4632), (0.1838, 0.001583, 0.4632), (0.1591, -0.07725, 0.4632), (0.0978, -0.1396, 0.3987), (-1.324e-05, -0.1658, 0.3987), (-1.326e-05, 0.1808, 0.4632), (-0.09783, 0.171, 0.4632), (-0.1592, 0.0994, 0.4632), (-0.1838, 0.001583, 0.4632), (-0.1592, -0.07725, 0.4632), (-0.09783, -0.1396, 0.4632), (0.1286, 0.2532, 0.6045), (0.2022, 0.1823, 0.5885), (0.2291, 0.0493, 0.5653), (0.2022, -0.09573, 0.5456), (0.0006661, 0.2792, 0.6117), (0.1011, -0.1666, 0.5279), (-0.1411, 0.2532, 0.6045), (-0.2146, 0.1823, 0.5885), (-0.2415, 0.0493, 0.5653), (-0.2146, -0.09573, 0.5456), (-0.1411, -0.1666, 0.5279), (-0.0376, -0.1827, 0.5234), (0.1105, 0.2228, 0.5962), (0.1707, 0.1647, 0.5837), (0.1928, 0.04922, 0.5653), (0.1707, -0.07831, 0.5504), (0.0006661, 0.2441, 0.602), (0.08298, -0.1364, 0.5362), (-0.1229, 0.2228, 0.5962), (-0.1832, 0.1647, 0.5837), (-0.2052, 0.04922, 0.5653), (-0.1832, -0.07831, 0.5504), (-0.1229, -0.1364, 0.5362), (-0.03069, -0.1496, 0.5325), (0.1084, 0.1527, 0.2863), (-2.008e-05, 0.1584, 0.269), (0.1961, 0.1195, 0.3035), (0.2185, 0.05113, 0.3226), (0.1967, -0.02758, 0.2985), (0.1088, -0.05873, 0.2624), (-2.006e-05, -0.06442, 0.2451), (-0.1088, -0.05873, 0.2816), (-0.1968, -0.02758, 0.2989), (-0.2186, 0.05113, 0.323), (-0.1961, 0.1195, 0.3035), (-0.1085, 0.1527, 0.2863)], [], [(11, 36, 37, 7), (6, 38, 39, 8), (7, 37, 38, 6), (10, 40, 41, 27), (1, 4, 7, 6), (13, 2, 8, 10), (14, 29, 21, 11), (2, 1, 6, 8), (4, 14, 11, 7), (23, 13, 10, 27), (8, 39, 40, 10), (21, 22, 36, 11), (32, 26, 44, 43), (25, 28, 46, 45), (26, 25, 45, 44), (31, 27, 41, 47), (16, 25, 26, 19), (34, 31, 28, 17), (35, 32, 21, 29), (17, 28, 25, 16), (19, 26, 32, 35), (23, 27, 31, 34), (28, 31, 47, 46), (21, 32, 43, 22), (41, 24, 71, 59), (47, 41, 59, 58), (5, 0, 62, 61), (12, 24, 41, 40), (24, 33, 70, 71), (12, 40, 53, 65), (0, 3, 63, 62), (36, 22, 52, 48), (15, 20, 67, 68), (43, 44, 55, 54), (9, 5, 61, 60), (44, 45, 56, 55), (60, 61, 49, 48), (62, 63, 51, 50), (61, 62, 50, 49), (64, 60, 48, 52), (63, 65, 53, 51), (67, 66, 54, 55), (69, 68, 56, 57), (68, 67, 55, 56), (71, 70, 58, 59), (66, 64, 52, 54), (70, 69, 57, 58), (30, 42, 64, 66), (22, 43, 54, 52), (45, 46, 57, 56), (33, 18, 69, 70), (37, 36, 48, 49), (40, 39, 51, 53), (42, 9, 60, 64), (38, 37, 49, 50), (3, 12, 65, 63), (20, 30, 66, 67), (46, 47, 58, 57), (39, 38, 50, 51), (18, 15, 68, 69), (73, 29, 14, 72), (5, 74, 75, 0), (80, 17, 16, 81), (75, 1, 2, 76), (78, 23, 34, 79), (72, 14, 4, 74), (79, 34, 17, 80), (77, 13, 23, 78), (76, 2, 13, 77), (82, 19, 35, 83), (81, 16, 19, 82), (83, 35, 29, 73), (33, 79, 80, 18), (20, 82, 83, 30), (12, 77, 78, 24), (15, 81, 82, 20), (24, 78, 79, 33), (42, 73, 72, 9), (0, 75, 76, 3), (30, 83, 73, 42), (3, 76, 77, 12), (18, 80, 81, 15), (9, 72, 74, 5), (74, 4, 1, 75)])
me_cube.polygons.foreach_set('use_smooth', [True] * 84)
_k = set([(12, 40), (24, 41), (40, 41)])
me_cube.attributes.new('sharp_edge', 'BOOLEAN', 'EDGE').data.foreach_set('value', [ (min(e.vertices), max(e.vertices)) in _k for e in me_cube.edges])
_k = {(36, 37): 1.0, (6, 7): 1.0, (38, 39): 1.0, (8, 10): 1.0, (11, 21): 1.0, (37, 38): 1.0, (6, 8): 1.0, (40, 41): 1.0, (22, 36): 1.0, (10, 27): 1.0, (7, 11): 1.0, (39, 40): 1.0, (43, 44): 1.0, (25, 26): 1.0, (45, 46): 1.0, (28, 31): 1.0, (21, 32): 1.0, (44, 45): 1.0, (25, 28): 1.0, (41, 47): 1.0, (22, 43): 1.0, (27, 31): 1.0, (26, 32): 1.0, (46, 47): 1.0, (5, 9): 1.0, (0, 3): 1.0, (0, 5): 1.0, (12, 24): 1.0, (9, 42): 1.0, (3, 12): 1.0, (20, 30): 1.0, (15, 18): 1.0, (15, 20): 1.0, (24, 33): 1.0, (30, 42): 1.0, (18, 33): 1.0, (12, 40): 1.0, (24, 41): 1.0}
me_cube.attributes.new('crease_edge', 'FLOAT', 'EDGE').data.foreach_set('value', [_k.get((min(e.vertices), max(e.vertices)), 0.0) for e in me_cube.edges])
me_cube.use_remesh_preserve_volume = False
me_cube.use_remesh_preserve_attributes = False
me_cube.use_mirror_vertex_groups = False
me_cube.update()

# ---- objects
ob_hair = bpy.data.objects.new('Hair', me_cube_002)
ob_body = bpy.data.objects.new('Body', me_cube_001)
ob_cloak = bpy.data.objects.new('Cloak', me_cube)

# ---- transforms, parenting, visibility, modifiers, constraints
ob_hair.location = (-0.04128, -0.1804, 1.8)
ob_hair.rotation_euler = (0.2075, 4.575e-17, 4.765e-18)
ob_hair.scale = (0.0968, 0.1042, 0.08269)
ob_hair.hide_viewport = True
ob_hair.lineart.crease_threshold = 0.0
_m = ob_hair.modifiers.new('Subsurf', 'SUBSURF')
_m.show_render = False
_m.uv_smooth = 'PRESERVE_CORNERS'
_m.quality = 2
_m.show_only_control_edges = False
ob_body.location = (1.287e-08, 0.0, 0.0)
ob_body.lineart.crease_threshold = 0.0
_m = ob_body.modifiers.new('Mirror', 'MIRROR')
_m.use_clip = True
_m = ob_body.modifiers.new('Subsurf', 'SUBSURF')
_m.uv_smooth = 'PRESERVE_CORNERS'
_m.quality = 2
_m.show_only_control_edges = False
_m = ob_body.modifiers.new('Auto Smooth', 'NODES')
_m.node_group = ng_auto_smooth
_gi = [s.identifier for s in ng_auto_smooth.interface.items_tree if s.item_type == 'SOCKET' and s.in_out == 'INPUT']
_m[_gi[1]] = 2.325  # Angle
ob_cloak.location = (0.0, -0.07659, 0.849)
ob_cloak.scale = (1.152, 1.152, 1.152)
ob_cloak.lineart.crease_threshold = 0.0
_m = ob_cloak.modifiers.new('Subsurf', 'SUBSURF')
_m.uv_smooth = 'PRESERVE_CORNERS'
_m.quality = 2
_m.show_only_control_edges = False
_m = ob_cloak.modifiers.new('Auto Smooth', 'NODES')
_m.node_group = ng_auto_smooth
_gi = [s.identifier for s in ng_auto_smooth.interface.items_tree if s.item_type == 'SOCKET' and s.in_out == 'INPUT']
_m[_gi[1]] = 2.14  # Angle

# ---- collection membership
col_collection_1.objects.link(ob_hair)
col_collection_1.objects.link(ob_body)
col_collection_1.objects.link(ob_cloak)

# ---- scene / render settings (as saved in the file)
scene.frame_start = 1; scene.frame_end = 250; scene.frame_set(1)
scene.render.engine = 'CYCLES'
scene.render.resolution_percentage = 50
scene.render.dither_intensity = 0.0
scene.cycles.use_denoising = False
scene.cycles.samples = 128
scene.cycles.sampling_pattern = 'TABULATED_SOBOL'
scene.cycles.use_adaptive_sampling = False
scene.cycles.use_light_tree = False
scene.cycles.blur_glossy = 0.0
scene.cycles.sample_clamp_indirect = 0.0
scene.view_settings.view_transform = 'Standard'
bpy.context.view_layer.update()

# ---- added for rendering (the .blend has no active camera and no usable light): camera, sun
cam_auto = bpy.data.cameras.new('AutoCamera')
cam_auto.lens = 50.0
cam_auto.sensor_width = 36.0
cam_auto.clip_end = 1000.0
ob_auto_camera = bpy.data.objects.new('AutoCamera', cam_auto)
scene.collection.objects.link(ob_auto_camera)
ob_auto_camera.location = (9.00261, -9.25655, 5.61582)
ob_auto_camera.rotation_euler = (1.09748, -7.21219e-08, 0.694738)
scene.camera = ob_auto_camera
light_auto_sun = bpy.data.lights.new('AutoSun', 'SUN')
light_auto_sun.energy = 3.0
light_auto_sun.angle = 0.0523599
ob_auto_sun = bpy.data.objects.new('AutoSun', light_auto_sun)
scene.collection.objects.link(ob_auto_sun)
ob_auto_sun.rotation_euler = (0.872665, 0.174533, 0.523599)
bpy.context.view_layer.update()
